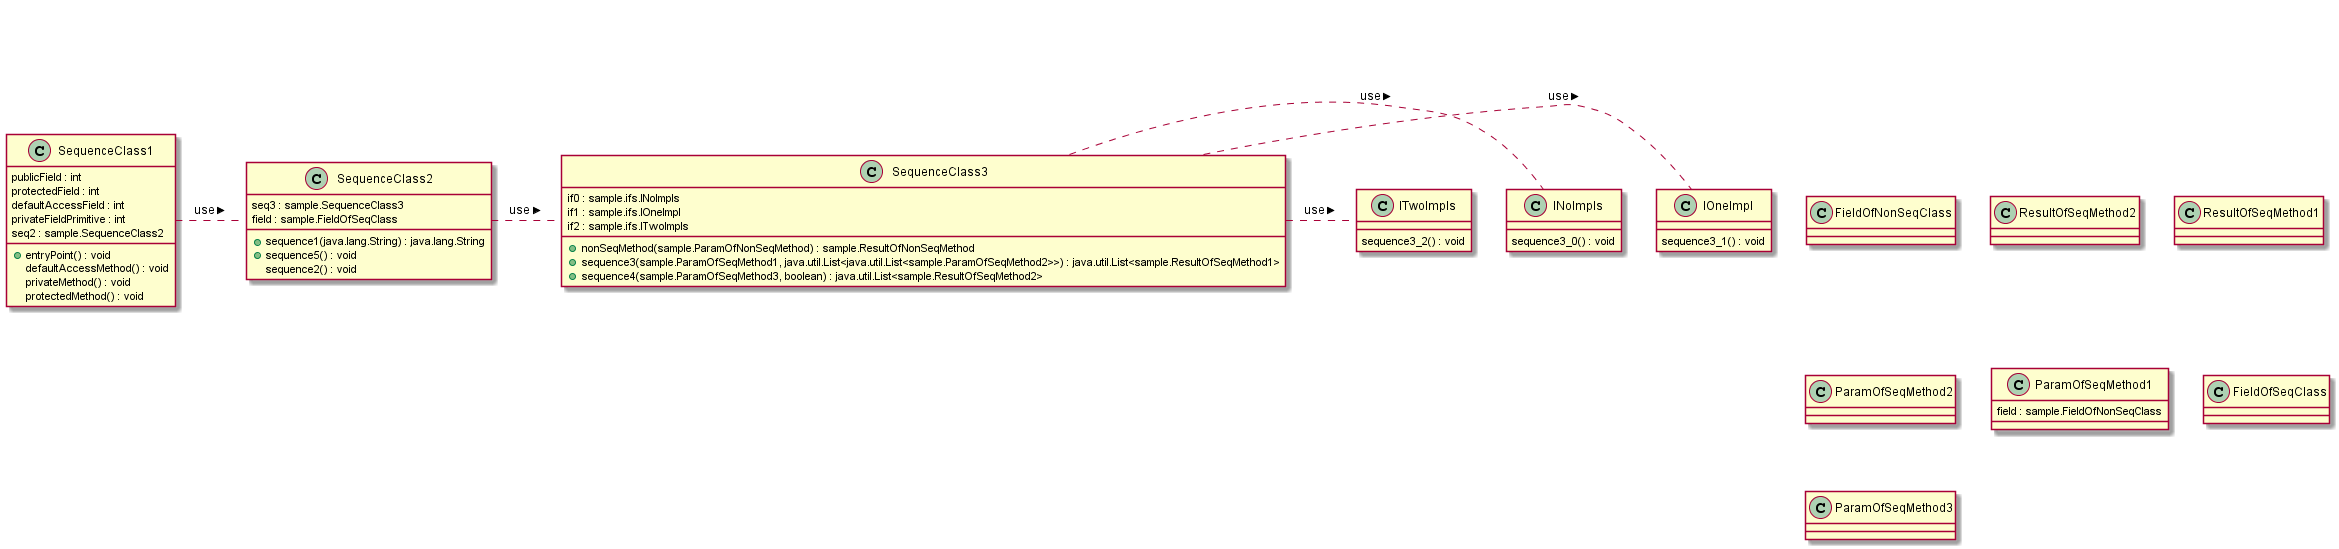

The diagram above was rendered by PlantUML. Its source (embedded in the PNG):
@startuml
class SequenceClass1 {
publicField : int
protectedField : int
defaultAccessField : int
privateFieldPrimitive : int
seq2 : sample.SequenceClass2
+entryPoint() : void
defaultAccessMethod() : void
privateMethod() : void
protectedMethod() : void
}

class SequenceClass3 {
if0 : sample.ifs.INoImpls
if1 : sample.ifs.IOneImpl
if2 : sample.ifs.ITwoImpls
+nonSeqMethod(sample.ParamOfNonSeqMethod) : sample.ResultOfNonSeqMethod
+sequence3(sample.ParamOfSeqMethod1, java.util.List<java.util.List<sample.ParamOfSeqMethod2>>) : java.util.List<sample.ResultOfSeqMethod1>
+sequence4(sample.ParamOfSeqMethod3, boolean) : java.util.List<sample.ResultOfSeqMethod2>
}

class SequenceClass2 {
seq3 : sample.SequenceClass3
field : sample.FieldOfSeqClass
+sequence1(java.lang.String) : java.lang.String
+sequence5() : void
sequence2() : void
}

class IOneImpl {

sequence3_1() : void
}

class INoImpls {

sequence3_0() : void
}

class FieldOfNonSeqClass {


}

class ResultOfSeqMethod2 {


}

class ResultOfSeqMethod1 {


}

class ParamOfSeqMethod2 {


}

class ITwoImpls {

sequence3_2() : void
}

class ParamOfSeqMethod1 {
field : sample.FieldOfNonSeqClass

}

class FieldOfSeqClass {


}

class ParamOfSeqMethod3 {


}

SequenceClass3  .  IOneImpl : use >
SequenceClass3  .  INoImpls : use >
SequenceClass3  .  ITwoImpls : use >
SequenceClass1  .  SequenceClass2 : use >
SequenceClass2  .  SequenceClass3 : use >
@enduml